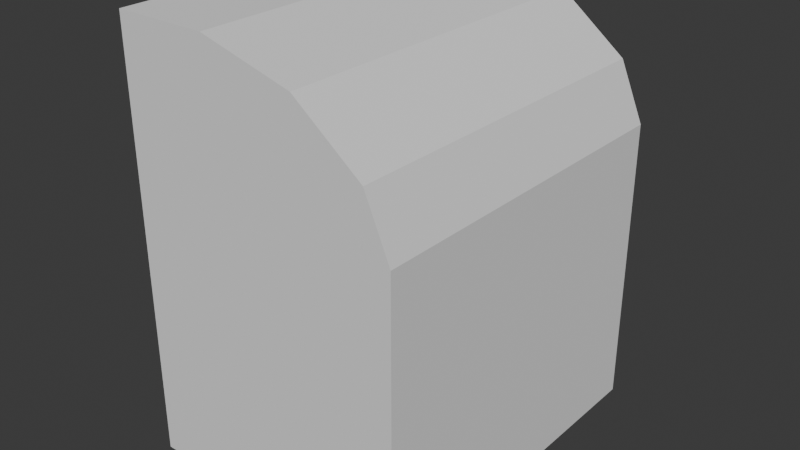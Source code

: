 # Source: vitejka.blend  (saved by Blender 4.1.24; exported with 4.5.12 LTS)
import bpy
from mathutils import Matrix  # noqa: F401  (used for matrix-valued properties, if any)

bpy.ops.wm.read_factory_settings(use_empty=True)
scene = bpy.context.scene
scene.name = 'Scene'

# ---- collections
col_collection = bpy.data.collections.new('Collection'); scene.collection.children.link(col_collection)
col_infra = bpy.data.collections.new('infra'); scene.collection.children.link(col_infra)
col_bo4kavodi = bpy.data.collections.new('bo4kavodi'); col_infra.children.link(col_bo4kavodi)

# ---- world
world_world = bpy.data.worlds.new('World'); scene.world = world_world
world_world.use_nodes = True; world_world.node_tree.nodes.clear()
_N = world_world.node_tree.nodes; _L = world_world.node_tree.links
n0 = _N.new('ShaderNodeOutputWorld'); n0.name = 'World Output'; n0.location = (300, 300)
n1 = _N.new('ShaderNodeBackground'); n1.name = 'Background'; n1.location = (10, 300)
n1.inputs[0].default_value = (0.05088, 0.05088, 0.05088, 1.0)
_L.new(n1.outputs[0], n0.inputs[0])
n0.is_active_output = True
world_world.color = (0.05088, 0.05088, 0.05088)
world_world.use_sun_shadow = False
world_world.sun_shadow_jitter_overblur = 0.0

# ---- meshes
me_cube_061 = bpy.data.meshes.new('Cube.061')
me_cube_061.from_pydata([(-0.5714, -1.0, -1.2), (-0.5714, -1.0, 0.5), (-0.5714, 1.0, -1.2), (-0.5714, 1.0, 0.5), (1.0, -1.0, -1.2), (1.0, 1.0, -1.2), (1.0, -1.0, -0.03645), (-0.03645, -1.0, 0.5), (0.8611, -1.0, 0.1917), (0.4818, -1.0, 0.4004), (-0.03645, 1.0, 0.5), (1.0, 1.0, -0.03645), (0.4818, 1.0, 0.4004), (0.8611, 1.0, 0.1917), (-0.43, -0.8586, -1.2), (-0.456, -0.8845, 0.3845), (-0.43, 0.8586, -1.2), (-0.456, 0.8845, 0.3845), (0.8586, -0.8586, -1.2), (0.8586, 0.8586, -1.2), (0.8538, -0.8698, -0.07744), (-0.05024, -0.8627, 0.3552), (0.7565, -0.8693, 0.08229), (0.4316, -0.8653, 0.2614), (-0.05024, 0.8627, 0.3552), (0.8538, 0.8698, -0.07744), (0.4316, 0.8653, 0.2614), (0.7565, 0.8693, 0.08229)], [], [(0, 1, 3, 2), (4, 6, 8, 9, 7, 1, 0), (2, 3, 10, 12, 13, 11, 5), (5, 11, 6, 4), (10, 7, 9, 12), (12, 9, 8, 13), (13, 8, 6, 11), (10, 3, 1, 7), (14, 16, 17, 15), (18, 14, 15, 21, 23, 22, 20), (16, 19, 25, 27, 26, 24, 17), (19, 18, 20, 25), (24, 26, 23, 21), (26, 27, 22, 23), (27, 25, 20, 22), (24, 21, 15, 17), (0, 2, 16, 14), (2, 5, 19, 16), (5, 4, 18, 19), (4, 0, 14, 18)])
_uv = me_cube_061.uv_layers.new(name='UVMap')
_uv.uv.foreach_set('vector', [0.375, 0.0, 0.625, 0.0, 0.625, 0.25, 0.375, 0.25, 0.375, 0.75, 0.4954, 0.75, 0.5602, 0.7674, 0.6076, 0.8148, 0.625, 0.8796, 0.625, 1.0, 0.375, 1.0, 0.375, 0.25, 0.625, 0.25, 0.625, 0.3704, 0.6076, 0.4352, 0.5602, 0.4826, 0.4954, 0.5, 0.375, 0.5, 0.375, 0.5, 0.4954, 0.5, 0.4954, 0.75, 0.375, 0.75, 0.7546, 0.5, 0.7546, 0.75, 0.6898, 0.75, 0.6898, 0.5, 0.6898, 0.5, 0.6898, 0.75, 0.5602, 0.75, 0.5602, 0.5, 0.5602, 0.5, 0.5602, 0.75, 0.4954, 0.75, 0.4954, 0.5, 0.7546, 0.5, 0.875, 0.5, 0.875, 0.75, 0.7546, 0.75, 0.375, 0.0, 0.375, 0.25, 0.625, 0.25, 0.625, 0.0, 0.375, 0.75, 0.375, 1.0, 0.625, 1.0, 0.625, 0.8796, 0.6076, 0.8148, 0.5602, 0.7674, 0.4954, 0.75, 0.375, 0.25, 0.375, 0.5, 0.4954, 0.5, 0.5602, 0.4826, 0.6076, 0.4352, 0.625, 0.3704, 0.625, 0.25, 0.375, 0.5, 0.375, 0.75, 0.4954, 0.75, 0.4954, 0.5, 0.7546, 0.5, 0.6898, 0.5, 0.6898, 0.75, 0.7546, 0.75, 0.6898, 0.5, 0.5602, 0.5, 0.5602, 0.75, 0.6898, 0.75, 0.5602, 0.5, 0.4954, 0.5, 0.4954, 0.75, 0.5602, 0.75, 0.7546, 0.5, 0.7546, 0.75, 0.875, 0.75, 0.875, 0.5, 0.375, 0.0, 0.375, 0.25, 0.375, 0.25, 0.375, 0.0, 0.375, 0.25, 0.375, 0.5, 0.375, 0.5, 0.375, 0.25, 0.375, 0.5, 0.375, 0.75, 0.375, 0.75, 0.375, 0.5, 0.375, 0.75, 0.375, 1.0, 0.375, 1.0, 0.375, 0.75])
me_cube_061.update()

# ---- objects
ob_vitejka = bpy.data.objects.new('vitejka', me_cube_061)

# ---- transforms, parenting, visibility, modifiers, constraints
ob_vitejka.location = (-1.0, 0.0, 1.0)
ob_vitejka.scale = (0.7, 0.7, 1.0)

# ---- collection membership
col_infra.objects.link(ob_vitejka)

# ---- scene / render settings (as saved in the file)
scene.frame_start = 1; scene.frame_end = 250; scene.frame_set(1)
scene.render.engine = 'BLENDER_EEVEE_NEXT'
scene.cycles.sampling_pattern = 'TABULATED_SOBOL'
scene.eevee.ray_tracing_options.trace_max_roughness = 0.0
bpy.context.view_layer.update()

# ---- added for rendering (the .blend has no active camera and no usable light): camera, sun
cam_auto = bpy.data.cameras.new('AutoCamera')
cam_auto.lens = 50.0
cam_auto.sensor_width = 36.0
cam_auto.clip_end = 1000.0
ob_auto_camera = bpy.data.objects.new('AutoCamera', cam_auto)
scene.collection.objects.link(ob_auto_camera)
ob_auto_camera.location = (1.42763, -2.73316, 2.47211)
ob_auto_camera.rotation_euler = (1.09748, -7.21219e-08, 0.694738)
scene.camera = ob_auto_camera
light_auto_sun = bpy.data.lights.new('AutoSun', 'SUN')
light_auto_sun.energy = 3.0
light_auto_sun.angle = 0.0523599
ob_auto_sun = bpy.data.objects.new('AutoSun', light_auto_sun)
scene.collection.objects.link(ob_auto_sun)
ob_auto_sun.rotation_euler = (0.872665, 0.174533, 0.523599)
bpy.context.view_layer.update()
